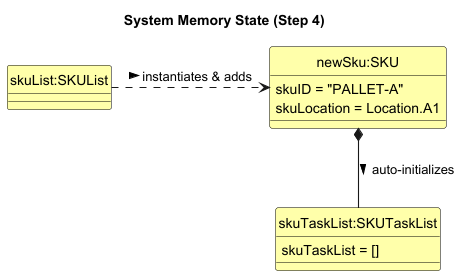

The diagram above was rendered by PlantUML. Its source (embedded in the PNG):
@startuml
!include ../style.puml
skinparam arrowThickness 1.1
skinparam classAttributeIconSize 0
hide circle

skinparam ClassFontColor #000000
skinparam ClassBorderColor #000000
skinparam ClassBackgroundColor #FFFFAA

title System Memory State (Step 4)

class "skuList:SKUList" as skuList

class "newSku:SKU" as sku {
    skuID = "PALLET-A"
    skuLocation = Location.A1
}

class "skuTaskList:SKUTaskList" as taskList {
    skuTaskList = []
}

skuList .right.> sku : instantiates & adds >
sku *-- taskList : auto-initializes >

@enduml